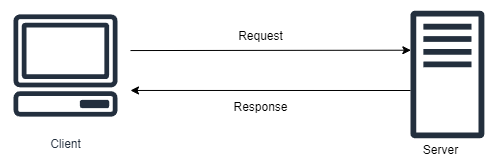

The diagram above was exported from draw.io. Its source (the exported page's mxGraphModel, read from the mxfile embedded in the PNG):
<mxGraphModel dx="1280" dy="736" grid="1" gridSize="10" guides="1" tooltips="1" connect="1" arrows="1" fold="1" page="1" pageScale="1" pageWidth="827" pageHeight="1169" math="0" shadow="0">
  <root>
    <mxCell id="0" />
    <mxCell id="1" parent="0" />
    <mxCell id="cs896PhniHKLQaaM6lQ8-1" value="Client" style="sketch=0;outlineConnect=0;fontColor=#232F3E;gradientColor=none;strokeColor=#232F3E;fillColor=#ffffff;dashed=0;verticalLabelPosition=bottom;verticalAlign=top;align=center;html=1;fontSize=12;fontStyle=0;aspect=fixed;shape=mxgraph.aws4.resourceIcon;resIcon=mxgraph.aws4.client;" vertex="1" parent="1">
      <mxGeometry x="140" y="110" width="130" height="130" as="geometry" />
    </mxCell>
    <mxCell id="cs896PhniHKLQaaM6lQ8-3" value="" style="sketch=0;outlineConnect=0;fontColor=#232F3E;gradientColor=none;fillColor=#232F3D;strokeColor=none;dashed=0;verticalLabelPosition=bottom;verticalAlign=top;align=center;html=1;fontSize=12;fontStyle=0;aspect=fixed;pointerEvents=1;shape=mxgraph.aws4.traditional_server;" vertex="1" parent="1">
      <mxGeometry x="550" y="120" width="73.85" height="128" as="geometry" />
    </mxCell>
    <mxCell id="cs896PhniHKLQaaM6lQ8-4" value="" style="endArrow=classic;html=1;rounded=0;entryX=0.005;entryY=0.537;entryDx=0;entryDy=0;entryPerimeter=0;exitX=1;exitY=0.385;exitDx=0;exitDy=0;exitPerimeter=0;" edge="1" parent="1" source="cs896PhniHKLQaaM6lQ8-1">
      <mxGeometry width="50" height="50" relative="1" as="geometry">
        <mxPoint x="270" y="170" as="sourcePoint" />
        <mxPoint x="550.36925" y="159.71639365661395" as="targetPoint" />
      </mxGeometry>
    </mxCell>
    <mxCell id="cs896PhniHKLQaaM6lQ8-5" value="" style="endArrow=classic;html=1;rounded=0;entryX=1;entryY=0.692;entryDx=0;entryDy=0;entryPerimeter=0;" edge="1" parent="1" target="cs896PhniHKLQaaM6lQ8-1">
      <mxGeometry width="50" height="50" relative="1" as="geometry">
        <mxPoint x="550" y="200" as="sourcePoint" />
        <mxPoint x="270" y="180" as="targetPoint" />
      </mxGeometry>
    </mxCell>
    <mxCell id="cs896PhniHKLQaaM6lQ8-6" value="Request" style="text;html=1;align=center;verticalAlign=middle;resizable=0;points=[];autosize=1;strokeColor=none;fillColor=none;" vertex="1" parent="1">
      <mxGeometry x="365" y="131" width="70" height="30" as="geometry" />
    </mxCell>
    <mxCell id="cs896PhniHKLQaaM6lQ8-7" value="Response" style="text;html=1;align=center;verticalAlign=middle;resizable=0;points=[];autosize=1;strokeColor=none;fillColor=none;" vertex="1" parent="1">
      <mxGeometry x="360" y="202" width="80" height="30" as="geometry" />
    </mxCell>
    <mxCell id="cs896PhniHKLQaaM6lQ8-8" value="Server" style="text;html=1;align=center;verticalAlign=middle;resizable=0;points=[];autosize=1;strokeColor=none;fillColor=none;" vertex="1" parent="1">
      <mxGeometry x="550" y="245" width="60" height="30" as="geometry" />
    </mxCell>
  </root>
</mxGraphModel>